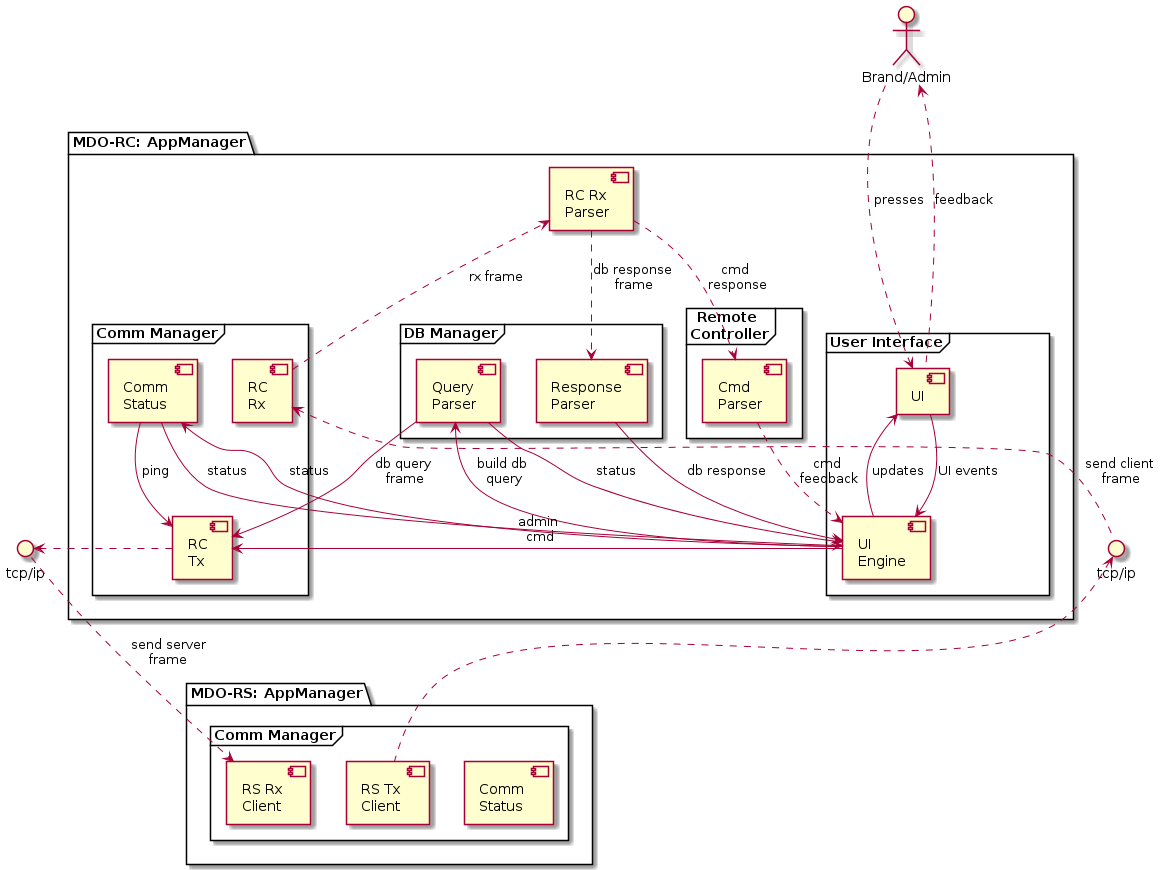

The diagram above was rendered by PlantUML. Its source (embedded in the PNG):
@startuml
''left to right direction
skinparam fixCircleLabelOverlapping true
'' participants definition
actor "Brand/Admin" as User

package "MDO-RC: AppManager" {
  ''HTTP - [UI]
  ''[  UI\n << Qt >>] as UI
  frame "User Interface"{
  [UI] as UI
  [UI \nEngine] as UIE
  }
  frame "DB Manager" as DBM{
  [Query\nParser] as QP
  [Response\nParser] as RP
  }
  frame "Comm Manager" as CM{
  [Comm \nStatus] as RCS
  [RC\nTx] as RCT
  [RC\nRx] as RCR
  }
  [RC Rx\nParser] as RCRP
  frame "Remote \nController" as REMCTL{
  [Cmd \nParser] as RCCP
  }
}

'' ----------- INTERACTIONS
'' MDO-RC
[User] .d..> [UI]: presses
[UI] .u..> [User]: feedback
[UI] --> [UIE]: UI events
[UIE] --> [UI]: updates
[UIE] --> [QP]: build db \nquery
[UIE] --> [RCT]: admin\n cmd
[UIE] --> [RCS]: status
[RCS] --> [UIE]: status
[RCS] --> [RCT]: ping
[QP] --> [UIE]: status
[QP] --> [RCT]: db query \nframe
[RCR] ..> [RCRP]: rx frame
[RCRP] ..> [RP]: db response \nframe
[RCRP] ..> [RCCP]: cmd \nresponse
[RCCP] ..> [UIE]: cmd \nfeedback
[RP] --> [UIE]: db response

package "MDO-RS: AppManager"{
  ''HTTP - [UI]
  frame "Comm Manager" as CMS{
  ''together{
  [Comm \nStatus] as RSS
  [RS Tx \nClient] as RSTC
  [RS Rx \nClient] as RSRC
  ''[RS Tx \nLocal] as RSTL
  ''[RS Rx \nLocal] as RSRL
  ''}
  }
}
'' ----------- INTERFACES
() "tcp/ip" as sockRC_RS
() "tcp/ip" as sockRS_RC

'' MDO-RS
'' Client Connections
[RCT] .r.> sockRC_RS
sockRC_RS .d.> [RSRC]: send server\nframe
[RSTC] .u.> sockRS_RC
sockRS_RC .l.> [RCR]: send client\n frame

@enduml